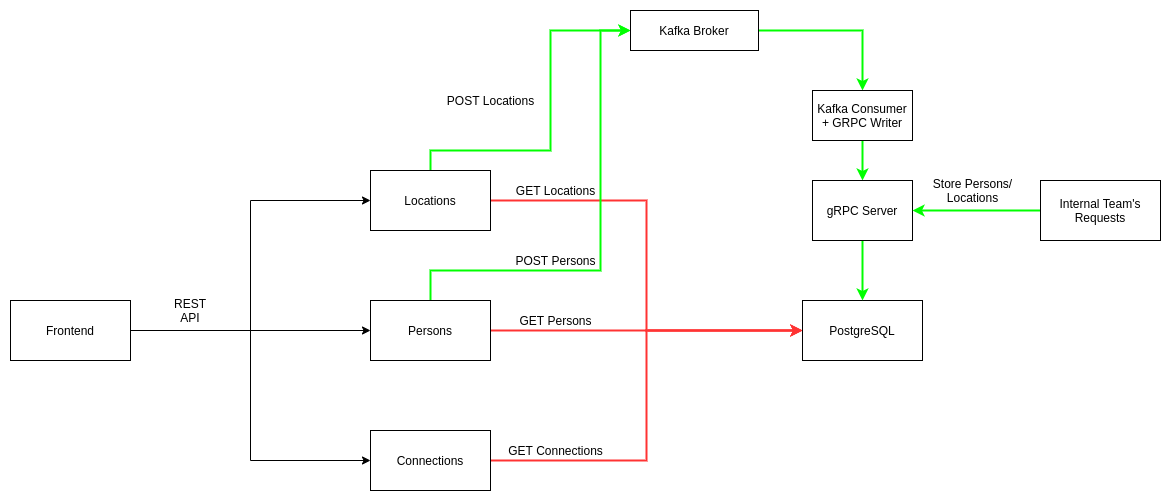

The diagram above was exported from draw.io. Its source (the exported page's mxGraphModel, read from the mxfile embedded in the PNG):
<mxGraphModel dx="2125" dy="1725" grid="1" gridSize="10" guides="1" tooltips="1" connect="1" arrows="1" fold="1" page="1" pageScale="1" pageWidth="850" pageHeight="1100" math="0" shadow="0">
  <root>
    <mxCell id="0" />
    <mxCell id="1" parent="0" />
    <mxCell id="buucuviKtkX_g-dTsvcR-6" style="edgeStyle=orthogonalEdgeStyle;rounded=0;orthogonalLoop=1;jettySize=auto;html=1;" edge="1" parent="1" source="buucuviKtkX_g-dTsvcR-1" target="buucuviKtkX_g-dTsvcR-3">
      <mxGeometry relative="1" as="geometry" />
    </mxCell>
    <mxCell id="buucuviKtkX_g-dTsvcR-7" style="edgeStyle=orthogonalEdgeStyle;rounded=0;orthogonalLoop=1;jettySize=auto;html=1;entryX=0;entryY=0.5;entryDx=0;entryDy=0;" edge="1" parent="1" source="buucuviKtkX_g-dTsvcR-1" target="buucuviKtkX_g-dTsvcR-2">
      <mxGeometry relative="1" as="geometry" />
    </mxCell>
    <mxCell id="buucuviKtkX_g-dTsvcR-8" style="edgeStyle=orthogonalEdgeStyle;rounded=0;orthogonalLoop=1;jettySize=auto;html=1;entryX=0;entryY=0.5;entryDx=0;entryDy=0;" edge="1" parent="1" source="buucuviKtkX_g-dTsvcR-1" target="buucuviKtkX_g-dTsvcR-4">
      <mxGeometry relative="1" as="geometry" />
    </mxCell>
    <mxCell id="buucuviKtkX_g-dTsvcR-1" value="Frontend" style="rounded=0;whiteSpace=wrap;html=1;" vertex="1" parent="1">
      <mxGeometry x="-120" y="210" width="120" height="60" as="geometry" />
    </mxCell>
    <mxCell id="buucuviKtkX_g-dTsvcR-14" style="edgeStyle=orthogonalEdgeStyle;rounded=0;orthogonalLoop=1;jettySize=auto;html=1;entryX=0;entryY=0.5;entryDx=0;entryDy=0;strokeColor=#FF3333;strokeWidth=2;" edge="1" parent="1" source="buucuviKtkX_g-dTsvcR-2" target="buucuviKtkX_g-dTsvcR-5">
      <mxGeometry relative="1" as="geometry" />
    </mxCell>
    <mxCell id="buucuviKtkX_g-dTsvcR-22" style="edgeStyle=orthogonalEdgeStyle;rounded=0;orthogonalLoop=1;jettySize=auto;html=1;strokeColor=#00FF00;strokeWidth=2;" edge="1" parent="1" source="buucuviKtkX_g-dTsvcR-2" target="buucuviKtkX_g-dTsvcR-21">
      <mxGeometry relative="1" as="geometry">
        <Array as="points">
          <mxPoint x="300" y="60" />
          <mxPoint x="420" y="60" />
          <mxPoint x="420" y="-60" />
        </Array>
      </mxGeometry>
    </mxCell>
    <mxCell id="buucuviKtkX_g-dTsvcR-2" value="Locations" style="rounded=0;whiteSpace=wrap;html=1;" vertex="1" parent="1">
      <mxGeometry x="240" y="80" width="120" height="60" as="geometry" />
    </mxCell>
    <mxCell id="buucuviKtkX_g-dTsvcR-13" style="edgeStyle=orthogonalEdgeStyle;rounded=0;orthogonalLoop=1;jettySize=auto;html=1;entryX=0;entryY=0.5;entryDx=0;entryDy=0;strokeColor=#FF3333;strokeWidth=2;" edge="1" parent="1" source="buucuviKtkX_g-dTsvcR-3" target="buucuviKtkX_g-dTsvcR-5">
      <mxGeometry relative="1" as="geometry" />
    </mxCell>
    <mxCell id="buucuviKtkX_g-dTsvcR-40" style="edgeStyle=orthogonalEdgeStyle;rounded=0;orthogonalLoop=1;jettySize=auto;html=1;entryX=0;entryY=0.5;entryDx=0;entryDy=0;strokeColor=#00FF00;strokeWidth=2;" edge="1" parent="1" source="buucuviKtkX_g-dTsvcR-3" target="buucuviKtkX_g-dTsvcR-21">
      <mxGeometry relative="1" as="geometry">
        <Array as="points">
          <mxPoint x="300" y="180" />
          <mxPoint x="470" y="180" />
          <mxPoint x="470" y="-60" />
        </Array>
      </mxGeometry>
    </mxCell>
    <mxCell id="buucuviKtkX_g-dTsvcR-3" value="Persons" style="rounded=0;whiteSpace=wrap;html=1;" vertex="1" parent="1">
      <mxGeometry x="240" y="210" width="120" height="60" as="geometry" />
    </mxCell>
    <mxCell id="buucuviKtkX_g-dTsvcR-15" style="edgeStyle=orthogonalEdgeStyle;rounded=0;orthogonalLoop=1;jettySize=auto;html=1;entryX=0;entryY=0.5;entryDx=0;entryDy=0;strokeColor=#FF3333;strokeWidth=2;" edge="1" parent="1" source="buucuviKtkX_g-dTsvcR-4" target="buucuviKtkX_g-dTsvcR-5">
      <mxGeometry relative="1" as="geometry" />
    </mxCell>
    <mxCell id="buucuviKtkX_g-dTsvcR-4" value="Connections" style="rounded=0;whiteSpace=wrap;html=1;" vertex="1" parent="1">
      <mxGeometry x="240" y="340" width="120" height="60" as="geometry" />
    </mxCell>
    <mxCell id="buucuviKtkX_g-dTsvcR-5" value="PostgreSQL" style="rounded=0;whiteSpace=wrap;html=1;" vertex="1" parent="1">
      <mxGeometry x="672" y="210" width="120" height="60" as="geometry" />
    </mxCell>
    <mxCell id="buucuviKtkX_g-dTsvcR-16" value="GET Locations" style="text;html=1;align=center;verticalAlign=middle;resizable=0;points=[];autosize=1;strokeColor=none;fillColor=none;" vertex="1" parent="1">
      <mxGeometry x="380" y="90" width="90" height="20" as="geometry" />
    </mxCell>
    <mxCell id="buucuviKtkX_g-dTsvcR-17" value="GET Persons" style="text;html=1;align=center;verticalAlign=middle;resizable=0;points=[];autosize=1;strokeColor=none;fillColor=none;" vertex="1" parent="1">
      <mxGeometry x="380" y="220" width="90" height="20" as="geometry" />
    </mxCell>
    <mxCell id="buucuviKtkX_g-dTsvcR-18" value="GET Connections" style="text;html=1;align=center;verticalAlign=middle;resizable=0;points=[];autosize=1;strokeColor=none;fillColor=none;" vertex="1" parent="1">
      <mxGeometry x="370" y="350" width="110" height="20" as="geometry" />
    </mxCell>
    <mxCell id="buucuviKtkX_g-dTsvcR-28" style="edgeStyle=orthogonalEdgeStyle;rounded=0;orthogonalLoop=1;jettySize=auto;html=1;strokeColor=#00FF00;strokeWidth=2;" edge="1" parent="1" source="buucuviKtkX_g-dTsvcR-21" target="buucuviKtkX_g-dTsvcR-26">
      <mxGeometry relative="1" as="geometry" />
    </mxCell>
    <mxCell id="buucuviKtkX_g-dTsvcR-21" value="Kafka Broker" style="rounded=0;whiteSpace=wrap;html=1;" vertex="1" parent="1">
      <mxGeometry x="500" y="-80" width="128" height="40" as="geometry" />
    </mxCell>
    <mxCell id="buucuviKtkX_g-dTsvcR-23" value="REST API" style="text;html=1;strokeColor=none;fillColor=none;align=center;verticalAlign=middle;whiteSpace=wrap;rounded=0;" vertex="1" parent="1">
      <mxGeometry x="40" y="210" width="40" height="20" as="geometry" />
    </mxCell>
    <mxCell id="buucuviKtkX_g-dTsvcR-33" style="edgeStyle=orthogonalEdgeStyle;rounded=0;orthogonalLoop=1;jettySize=auto;html=1;entryX=0.5;entryY=0;entryDx=0;entryDy=0;strokeColor=#00FF00;strokeWidth=2;" edge="1" parent="1" source="buucuviKtkX_g-dTsvcR-26" target="buucuviKtkX_g-dTsvcR-31">
      <mxGeometry relative="1" as="geometry" />
    </mxCell>
    <mxCell id="buucuviKtkX_g-dTsvcR-26" value="Kafka Consumer + GRPC Writer" style="rounded=0;whiteSpace=wrap;html=1;" vertex="1" parent="1">
      <mxGeometry x="682" width="100" height="50" as="geometry" />
    </mxCell>
    <mxCell id="buucuviKtkX_g-dTsvcR-29" value="POST Persons" style="text;html=1;align=center;verticalAlign=middle;resizable=0;points=[];autosize=1;strokeColor=none;fillColor=none;" vertex="1" parent="1">
      <mxGeometry x="375" y="160" width="100" height="20" as="geometry" />
    </mxCell>
    <mxCell id="buucuviKtkX_g-dTsvcR-30" value="POST Locations" style="text;html=1;align=center;verticalAlign=middle;resizable=0;points=[];autosize=1;strokeColor=none;fillColor=none;" vertex="1" parent="1">
      <mxGeometry x="310" width="100" height="20" as="geometry" />
    </mxCell>
    <mxCell id="buucuviKtkX_g-dTsvcR-32" style="edgeStyle=orthogonalEdgeStyle;rounded=0;orthogonalLoop=1;jettySize=auto;html=1;entryX=0.5;entryY=0;entryDx=0;entryDy=0;strokeColor=#00FF00;strokeWidth=2;" edge="1" parent="1" source="buucuviKtkX_g-dTsvcR-31" target="buucuviKtkX_g-dTsvcR-5">
      <mxGeometry relative="1" as="geometry" />
    </mxCell>
    <mxCell id="buucuviKtkX_g-dTsvcR-31" value="gRPC Server" style="rounded=0;whiteSpace=wrap;html=1;" vertex="1" parent="1">
      <mxGeometry x="682" y="90" width="100" height="60" as="geometry" />
    </mxCell>
    <mxCell id="buucuviKtkX_g-dTsvcR-35" style="edgeStyle=orthogonalEdgeStyle;rounded=0;orthogonalLoop=1;jettySize=auto;html=1;strokeColor=#00FF00;strokeWidth=2;" edge="1" parent="1" source="buucuviKtkX_g-dTsvcR-34" target="buucuviKtkX_g-dTsvcR-31">
      <mxGeometry relative="1" as="geometry" />
    </mxCell>
    <mxCell id="buucuviKtkX_g-dTsvcR-34" value="Internal Team's&lt;br&gt;Requests" style="rounded=0;whiteSpace=wrap;html=1;" vertex="1" parent="1">
      <mxGeometry x="910" y="90" width="120" height="60" as="geometry" />
    </mxCell>
    <mxCell id="buucuviKtkX_g-dTsvcR-36" value="Store Persons/&lt;br&gt;Locations" style="text;html=1;align=center;verticalAlign=middle;resizable=0;points=[];autosize=1;strokeColor=none;fillColor=none;" vertex="1" parent="1">
      <mxGeometry x="797" y="85" width="90" height="30" as="geometry" />
    </mxCell>
  </root>
</mxGraphModel>